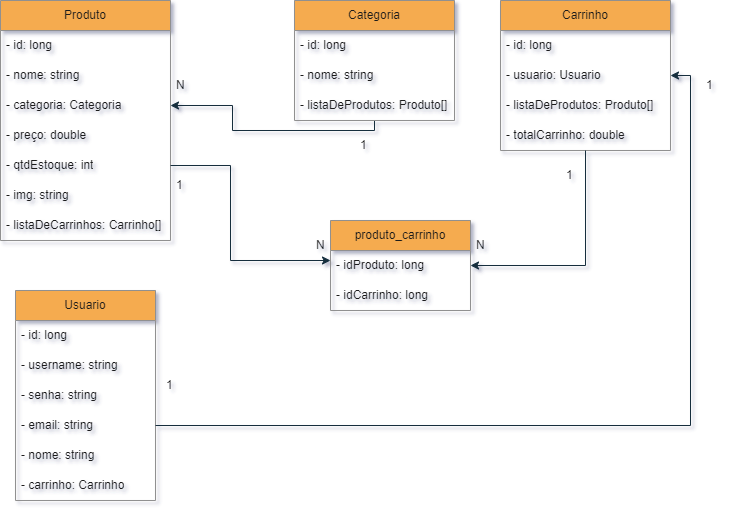

The diagram above was exported from draw.io. Its source (the exported page's mxGraphModel, read from the mxfile embedded in the PNG):
<mxGraphModel dx="1050" dy="591" grid="1" gridSize="10" guides="1" tooltips="1" connect="1" arrows="1" fold="1" page="1" pageScale="1" pageWidth="827" pageHeight="1169" background="none" math="0" shadow="0">
  <root>
    <mxCell id="WIyWlLk6GJQsqaUBKTNV-0" />
    <mxCell id="WIyWlLk6GJQsqaUBKTNV-1" parent="WIyWlLk6GJQsqaUBKTNV-0" />
    <mxCell id="JWkUBim4D7YQBsXHsTwV-2" value="Produto" style="swimlane;fontStyle=0;childLayout=stackLayout;horizontal=1;startSize=30;horizontalStack=0;resizeParent=1;resizeParentMax=0;resizeLast=0;collapsible=1;marginBottom=0;whiteSpace=wrap;html=1;labelBackgroundColor=none;fillColor=#F5AB50;strokeColor=#909090;fontColor=#1A1A1A;rounded=0;" vertex="1" parent="WIyWlLk6GJQsqaUBKTNV-1">
      <mxGeometry x="40" y="40" width="170" height="240" as="geometry" />
    </mxCell>
    <mxCell id="JWkUBim4D7YQBsXHsTwV-3" value="- id: long" style="text;strokeColor=none;fillColor=none;align=left;verticalAlign=middle;spacingLeft=4;spacingRight=4;overflow=hidden;points=[[0,0.5],[1,0.5]];portConstraint=eastwest;rotatable=0;whiteSpace=wrap;html=1;labelBackgroundColor=none;fontColor=#1A1A1A;rounded=0;" vertex="1" parent="JWkUBim4D7YQBsXHsTwV-2">
      <mxGeometry y="30" width="170" height="30" as="geometry" />
    </mxCell>
    <mxCell id="JWkUBim4D7YQBsXHsTwV-4" value="- nome: string" style="text;strokeColor=none;fillColor=none;align=left;verticalAlign=middle;spacingLeft=4;spacingRight=4;overflow=hidden;points=[[0,0.5],[1,0.5]];portConstraint=eastwest;rotatable=0;whiteSpace=wrap;html=1;labelBackgroundColor=none;fontColor=#1A1A1A;rounded=0;" vertex="1" parent="JWkUBim4D7YQBsXHsTwV-2">
      <mxGeometry y="60" width="170" height="30" as="geometry" />
    </mxCell>
    <mxCell id="JWkUBim4D7YQBsXHsTwV-5" value="- categoria: Categoria" style="text;strokeColor=none;fillColor=none;align=left;verticalAlign=middle;spacingLeft=4;spacingRight=4;overflow=hidden;points=[[0,0.5],[1,0.5]];portConstraint=eastwest;rotatable=0;whiteSpace=wrap;html=1;labelBackgroundColor=none;fontColor=#1A1A1A;rounded=0;" vertex="1" parent="JWkUBim4D7YQBsXHsTwV-2">
      <mxGeometry y="90" width="170" height="30" as="geometry" />
    </mxCell>
    <mxCell id="JWkUBim4D7YQBsXHsTwV-6" value="- preço: double" style="text;strokeColor=none;fillColor=none;align=left;verticalAlign=middle;spacingLeft=4;spacingRight=4;overflow=hidden;points=[[0,0.5],[1,0.5]];portConstraint=eastwest;rotatable=0;whiteSpace=wrap;html=1;labelBackgroundColor=none;fontColor=#1A1A1A;rounded=0;" vertex="1" parent="JWkUBim4D7YQBsXHsTwV-2">
      <mxGeometry y="120" width="170" height="30" as="geometry" />
    </mxCell>
    <mxCell id="JWkUBim4D7YQBsXHsTwV-7" value="- qtdEstoque: int" style="text;strokeColor=none;fillColor=none;align=left;verticalAlign=middle;spacingLeft=4;spacingRight=4;overflow=hidden;points=[[0,0.5],[1,0.5]];portConstraint=eastwest;rotatable=0;whiteSpace=wrap;html=1;labelBackgroundColor=none;fontColor=#1A1A1A;rounded=0;" vertex="1" parent="JWkUBim4D7YQBsXHsTwV-2">
      <mxGeometry y="150" width="170" height="30" as="geometry" />
    </mxCell>
    <mxCell id="JWkUBim4D7YQBsXHsTwV-8" value="- img: string" style="text;strokeColor=none;fillColor=none;align=left;verticalAlign=middle;spacingLeft=4;spacingRight=4;overflow=hidden;points=[[0,0.5],[1,0.5]];portConstraint=eastwest;rotatable=0;whiteSpace=wrap;html=1;labelBackgroundColor=none;fontColor=#1A1A1A;rounded=0;" vertex="1" parent="JWkUBim4D7YQBsXHsTwV-2">
      <mxGeometry y="180" width="170" height="30" as="geometry" />
    </mxCell>
    <mxCell id="JWkUBim4D7YQBsXHsTwV-47" value="- listaDeCarrinhos: Carrinho[]" style="text;strokeColor=none;fillColor=none;align=left;verticalAlign=middle;spacingLeft=4;spacingRight=4;overflow=hidden;points=[[0,0.5],[1,0.5]];portConstraint=eastwest;rotatable=0;whiteSpace=wrap;html=1;labelBackgroundColor=none;fontColor=#1A1A1A;rounded=0;" vertex="1" parent="JWkUBim4D7YQBsXHsTwV-2">
      <mxGeometry y="210" width="170" height="30" as="geometry" />
    </mxCell>
    <mxCell id="JWkUBim4D7YQBsXHsTwV-13" style="edgeStyle=orthogonalEdgeStyle;rounded=0;orthogonalLoop=1;jettySize=auto;html=1;entryX=1;entryY=0.5;entryDx=0;entryDy=0;labelBackgroundColor=none;strokeColor=#182E3E;fontColor=default;" edge="1" parent="WIyWlLk6GJQsqaUBKTNV-1" source="JWkUBim4D7YQBsXHsTwV-9" target="JWkUBim4D7YQBsXHsTwV-5">
      <mxGeometry relative="1" as="geometry">
        <Array as="points">
          <mxPoint x="414" y="170" />
          <mxPoint x="272" y="170" />
          <mxPoint x="272" y="145" />
        </Array>
      </mxGeometry>
    </mxCell>
    <mxCell id="JWkUBim4D7YQBsXHsTwV-9" value="Categoria" style="swimlane;fontStyle=0;childLayout=stackLayout;horizontal=1;startSize=30;horizontalStack=0;resizeParent=1;resizeParentMax=0;resizeLast=0;collapsible=1;marginBottom=0;whiteSpace=wrap;html=1;labelBackgroundColor=none;fillColor=#F5AB50;strokeColor=#909090;fontColor=#1A1A1A;rounded=0;" vertex="1" parent="WIyWlLk6GJQsqaUBKTNV-1">
      <mxGeometry x="334" y="40" width="160" height="120" as="geometry" />
    </mxCell>
    <mxCell id="JWkUBim4D7YQBsXHsTwV-10" value="- id: long" style="text;strokeColor=none;fillColor=none;align=left;verticalAlign=middle;spacingLeft=4;spacingRight=4;overflow=hidden;points=[[0,0.5],[1,0.5]];portConstraint=eastwest;rotatable=0;whiteSpace=wrap;html=1;labelBackgroundColor=none;fontColor=#1A1A1A;rounded=0;" vertex="1" parent="JWkUBim4D7YQBsXHsTwV-9">
      <mxGeometry y="30" width="160" height="30" as="geometry" />
    </mxCell>
    <mxCell id="JWkUBim4D7YQBsXHsTwV-11" value="- nome: string" style="text;strokeColor=none;fillColor=none;align=left;verticalAlign=middle;spacingLeft=4;spacingRight=4;overflow=hidden;points=[[0,0.5],[1,0.5]];portConstraint=eastwest;rotatable=0;whiteSpace=wrap;html=1;labelBackgroundColor=none;fontColor=#1A1A1A;rounded=0;" vertex="1" parent="JWkUBim4D7YQBsXHsTwV-9">
      <mxGeometry y="60" width="160" height="30" as="geometry" />
    </mxCell>
    <mxCell id="JWkUBim4D7YQBsXHsTwV-33" value="- listaDeProdutos: Produto[]" style="text;strokeColor=none;fillColor=none;align=left;verticalAlign=middle;spacingLeft=4;spacingRight=4;overflow=hidden;points=[[0,0.5],[1,0.5]];portConstraint=eastwest;rotatable=0;whiteSpace=wrap;html=1;labelBackgroundColor=none;fontColor=#1A1A1A;rounded=0;" vertex="1" parent="JWkUBim4D7YQBsXHsTwV-9">
      <mxGeometry y="90" width="160" height="30" as="geometry" />
    </mxCell>
    <mxCell id="JWkUBim4D7YQBsXHsTwV-18" style="edgeStyle=orthogonalEdgeStyle;rounded=0;orthogonalLoop=1;jettySize=auto;html=1;entryX=1;entryY=0.5;entryDx=0;entryDy=0;startArrow=classic;startFill=1;endArrow=none;endFill=0;labelBackgroundColor=none;strokeColor=#182E3E;fontColor=default;" edge="1" parent="WIyWlLk6GJQsqaUBKTNV-1" source="JWkUBim4D7YQBsXHsTwV-34" target="JWkUBim4D7YQBsXHsTwV-7">
      <mxGeometry relative="1" as="geometry">
        <Array as="points">
          <mxPoint x="270" y="300" />
          <mxPoint x="270" y="205" />
        </Array>
      </mxGeometry>
    </mxCell>
    <mxCell id="JWkUBim4D7YQBsXHsTwV-14" value="Carrinho" style="swimlane;fontStyle=0;childLayout=stackLayout;horizontal=1;startSize=30;horizontalStack=0;resizeParent=1;resizeParentMax=0;resizeLast=0;collapsible=1;marginBottom=0;whiteSpace=wrap;html=1;labelBackgroundColor=none;fillColor=#F5AB50;strokeColor=#909090;fontColor=#1A1A1A;rounded=0;" vertex="1" parent="WIyWlLk6GJQsqaUBKTNV-1">
      <mxGeometry x="540" y="40" width="170" height="150" as="geometry" />
    </mxCell>
    <mxCell id="JWkUBim4D7YQBsXHsTwV-15" value="- id: long" style="text;strokeColor=none;fillColor=none;align=left;verticalAlign=middle;spacingLeft=4;spacingRight=4;overflow=hidden;points=[[0,0.5],[1,0.5]];portConstraint=eastwest;rotatable=0;whiteSpace=wrap;html=1;labelBackgroundColor=none;fontColor=#1A1A1A;rounded=0;" vertex="1" parent="JWkUBim4D7YQBsXHsTwV-14">
      <mxGeometry y="30" width="170" height="30" as="geometry" />
    </mxCell>
    <mxCell id="JWkUBim4D7YQBsXHsTwV-16" value="- usuario: Usuario" style="text;strokeColor=none;fillColor=none;align=left;verticalAlign=middle;spacingLeft=4;spacingRight=4;overflow=hidden;points=[[0,0.5],[1,0.5]];portConstraint=eastwest;rotatable=0;whiteSpace=wrap;html=1;labelBackgroundColor=none;fontColor=#1A1A1A;rounded=0;" vertex="1" parent="JWkUBim4D7YQBsXHsTwV-14">
      <mxGeometry y="60" width="170" height="30" as="geometry" />
    </mxCell>
    <mxCell id="JWkUBim4D7YQBsXHsTwV-17" value="- listaDeProdutos: Produto[]" style="text;strokeColor=none;fillColor=none;align=left;verticalAlign=middle;spacingLeft=4;spacingRight=4;overflow=hidden;points=[[0,0.5],[1,0.5]];portConstraint=eastwest;rotatable=0;whiteSpace=wrap;html=1;labelBackgroundColor=none;fontColor=#1A1A1A;rounded=0;" vertex="1" parent="JWkUBim4D7YQBsXHsTwV-14">
      <mxGeometry y="90" width="170" height="30" as="geometry" />
    </mxCell>
    <mxCell id="JWkUBim4D7YQBsXHsTwV-27" value="- totalCarrinho: double" style="text;strokeColor=none;fillColor=none;align=left;verticalAlign=middle;spacingLeft=4;spacingRight=4;overflow=hidden;points=[[0,0.5],[1,0.5]];portConstraint=eastwest;rotatable=0;whiteSpace=wrap;html=1;labelBackgroundColor=none;fontColor=#1A1A1A;rounded=0;" vertex="1" parent="JWkUBim4D7YQBsXHsTwV-14">
      <mxGeometry y="120" width="170" height="30" as="geometry" />
    </mxCell>
    <mxCell id="JWkUBim4D7YQBsXHsTwV-23" value="Usuario" style="swimlane;fontStyle=0;childLayout=stackLayout;horizontal=1;startSize=30;horizontalStack=0;resizeParent=1;resizeParentMax=0;resizeLast=0;collapsible=1;marginBottom=0;whiteSpace=wrap;html=1;labelBackgroundColor=none;fillColor=#F5AB50;strokeColor=#909090;fontColor=#1A1A1A;rounded=0;" vertex="1" parent="WIyWlLk6GJQsqaUBKTNV-1">
      <mxGeometry x="55" y="330" width="140" height="210" as="geometry" />
    </mxCell>
    <mxCell id="JWkUBim4D7YQBsXHsTwV-24" value="- id: long" style="text;strokeColor=none;fillColor=none;align=left;verticalAlign=middle;spacingLeft=4;spacingRight=4;overflow=hidden;points=[[0,0.5],[1,0.5]];portConstraint=eastwest;rotatable=0;whiteSpace=wrap;html=1;labelBackgroundColor=none;fontColor=#1A1A1A;rounded=0;" vertex="1" parent="JWkUBim4D7YQBsXHsTwV-23">
      <mxGeometry y="30" width="140" height="30" as="geometry" />
    </mxCell>
    <mxCell id="JWkUBim4D7YQBsXHsTwV-25" value="- username: string" style="text;strokeColor=none;fillColor=none;align=left;verticalAlign=middle;spacingLeft=4;spacingRight=4;overflow=hidden;points=[[0,0.5],[1,0.5]];portConstraint=eastwest;rotatable=0;whiteSpace=wrap;html=1;labelBackgroundColor=none;fontColor=#1A1A1A;rounded=0;" vertex="1" parent="JWkUBim4D7YQBsXHsTwV-23">
      <mxGeometry y="60" width="140" height="30" as="geometry" />
    </mxCell>
    <mxCell id="JWkUBim4D7YQBsXHsTwV-26" value="- senha: string" style="text;strokeColor=none;fillColor=none;align=left;verticalAlign=middle;spacingLeft=4;spacingRight=4;overflow=hidden;points=[[0,0.5],[1,0.5]];portConstraint=eastwest;rotatable=0;whiteSpace=wrap;html=1;labelBackgroundColor=none;fontColor=#1A1A1A;rounded=0;" vertex="1" parent="JWkUBim4D7YQBsXHsTwV-23">
      <mxGeometry y="90" width="140" height="30" as="geometry" />
    </mxCell>
    <mxCell id="JWkUBim4D7YQBsXHsTwV-28" value="- email: string" style="text;strokeColor=none;fillColor=none;align=left;verticalAlign=middle;spacingLeft=4;spacingRight=4;overflow=hidden;points=[[0,0.5],[1,0.5]];portConstraint=eastwest;rotatable=0;whiteSpace=wrap;html=1;labelBackgroundColor=none;fontColor=#1A1A1A;rounded=0;" vertex="1" parent="JWkUBim4D7YQBsXHsTwV-23">
      <mxGeometry y="120" width="140" height="30" as="geometry" />
    </mxCell>
    <mxCell id="JWkUBim4D7YQBsXHsTwV-29" value="- nome: string" style="text;strokeColor=none;fillColor=none;align=left;verticalAlign=middle;spacingLeft=4;spacingRight=4;overflow=hidden;points=[[0,0.5],[1,0.5]];portConstraint=eastwest;rotatable=0;whiteSpace=wrap;html=1;labelBackgroundColor=none;fontColor=#1A1A1A;rounded=0;" vertex="1" parent="JWkUBim4D7YQBsXHsTwV-23">
      <mxGeometry y="150" width="140" height="30" as="geometry" />
    </mxCell>
    <mxCell id="JWkUBim4D7YQBsXHsTwV-30" value="- carrinho: Carrinho" style="text;strokeColor=none;fillColor=none;align=left;verticalAlign=middle;spacingLeft=4;spacingRight=4;overflow=hidden;points=[[0,0.5],[1,0.5]];portConstraint=eastwest;rotatable=0;whiteSpace=wrap;html=1;labelBackgroundColor=none;fontColor=#1A1A1A;rounded=0;" vertex="1" parent="JWkUBim4D7YQBsXHsTwV-23">
      <mxGeometry y="180" width="140" height="30" as="geometry" />
    </mxCell>
    <mxCell id="JWkUBim4D7YQBsXHsTwV-32" style="edgeStyle=orthogonalEdgeStyle;rounded=0;orthogonalLoop=1;jettySize=auto;html=1;entryX=1;entryY=0.5;entryDx=0;entryDy=0;labelBackgroundColor=none;strokeColor=#182E3E;fontColor=default;" edge="1" parent="WIyWlLk6GJQsqaUBKTNV-1" source="JWkUBim4D7YQBsXHsTwV-28" target="JWkUBim4D7YQBsXHsTwV-16">
      <mxGeometry relative="1" as="geometry" />
    </mxCell>
    <mxCell id="JWkUBim4D7YQBsXHsTwV-38" value="" style="edgeStyle=orthogonalEdgeStyle;rounded=0;orthogonalLoop=1;jettySize=auto;html=1;entryX=1;entryY=0.5;entryDx=0;entryDy=0;startArrow=none;startFill=0;endArrow=classic;endFill=1;labelBackgroundColor=none;strokeColor=#182E3E;fontColor=default;" edge="1" parent="WIyWlLk6GJQsqaUBKTNV-1" source="JWkUBim4D7YQBsXHsTwV-14" target="JWkUBim4D7YQBsXHsTwV-34">
      <mxGeometry relative="1" as="geometry">
        <mxPoint x="625" y="190" as="sourcePoint" />
        <mxPoint x="210" y="205" as="targetPoint" />
        <Array as="points">
          <mxPoint x="625" y="305" />
        </Array>
      </mxGeometry>
    </mxCell>
    <mxCell id="JWkUBim4D7YQBsXHsTwV-34" value="produto_carrinho" style="swimlane;fontStyle=0;childLayout=stackLayout;horizontal=1;startSize=30;horizontalStack=0;resizeParent=1;resizeParentMax=0;resizeLast=0;collapsible=1;marginBottom=0;whiteSpace=wrap;html=1;labelBackgroundColor=none;fillColor=#F5AB50;strokeColor=#909090;fontColor=#1A1A1A;rounded=0;" vertex="1" parent="WIyWlLk6GJQsqaUBKTNV-1">
      <mxGeometry x="370" y="260" width="140" height="90" as="geometry" />
    </mxCell>
    <mxCell id="JWkUBim4D7YQBsXHsTwV-35" value="- idProduto: long" style="text;strokeColor=none;fillColor=none;align=left;verticalAlign=middle;spacingLeft=4;spacingRight=4;overflow=hidden;points=[[0,0.5],[1,0.5]];portConstraint=eastwest;rotatable=0;whiteSpace=wrap;html=1;labelBackgroundColor=none;fontColor=#1A1A1A;rounded=0;" vertex="1" parent="JWkUBim4D7YQBsXHsTwV-34">
      <mxGeometry y="30" width="140" height="30" as="geometry" />
    </mxCell>
    <mxCell id="JWkUBim4D7YQBsXHsTwV-36" value="- idCarrinho: long" style="text;strokeColor=none;fillColor=none;align=left;verticalAlign=middle;spacingLeft=4;spacingRight=4;overflow=hidden;points=[[0,0.5],[1,0.5]];portConstraint=eastwest;rotatable=0;whiteSpace=wrap;html=1;labelBackgroundColor=none;fontColor=#1A1A1A;rounded=0;" vertex="1" parent="JWkUBim4D7YQBsXHsTwV-34">
      <mxGeometry y="60" width="140" height="30" as="geometry" />
    </mxCell>
    <mxCell id="JWkUBim4D7YQBsXHsTwV-39" value="1" style="text;strokeColor=none;fillColor=none;align=left;verticalAlign=middle;spacingLeft=4;spacingRight=4;overflow=hidden;points=[[0,0.5],[1,0.5]];portConstraint=eastwest;rotatable=0;whiteSpace=wrap;html=1;labelBackgroundColor=none;fontColor=#1A1A1A;rounded=0;" vertex="1" parent="WIyWlLk6GJQsqaUBKTNV-1">
      <mxGeometry x="200" y="410" width="20" height="30" as="geometry" />
    </mxCell>
    <mxCell id="JWkUBim4D7YQBsXHsTwV-40" value="1" style="text;strokeColor=none;fillColor=none;align=left;verticalAlign=middle;spacingLeft=4;spacingRight=4;overflow=hidden;points=[[0,0.5],[1,0.5]];portConstraint=eastwest;rotatable=0;whiteSpace=wrap;html=1;labelBackgroundColor=none;fontColor=#1A1A1A;rounded=0;" vertex="1" parent="WIyWlLk6GJQsqaUBKTNV-1">
      <mxGeometry x="740" y="110" width="20" height="30" as="geometry" />
    </mxCell>
    <mxCell id="JWkUBim4D7YQBsXHsTwV-41" value="1" style="text;strokeColor=none;fillColor=none;align=left;verticalAlign=middle;spacingLeft=4;spacingRight=4;overflow=hidden;points=[[0,0.5],[1,0.5]];portConstraint=eastwest;rotatable=0;whiteSpace=wrap;html=1;labelBackgroundColor=none;fontColor=#1A1A1A;rounded=0;" vertex="1" parent="WIyWlLk6GJQsqaUBKTNV-1">
      <mxGeometry x="600" y="200" width="20" height="30" as="geometry" />
    </mxCell>
    <mxCell id="JWkUBim4D7YQBsXHsTwV-42" value="N" style="text;strokeColor=none;fillColor=none;align=left;verticalAlign=middle;spacingLeft=4;spacingRight=4;overflow=hidden;points=[[0,0.5],[1,0.5]];portConstraint=eastwest;rotatable=0;whiteSpace=wrap;html=1;labelBackgroundColor=none;fontColor=#1A1A1A;rounded=0;" vertex="1" parent="WIyWlLk6GJQsqaUBKTNV-1">
      <mxGeometry x="510" y="270" width="20" height="30" as="geometry" />
    </mxCell>
    <mxCell id="JWkUBim4D7YQBsXHsTwV-43" value="N" style="text;strokeColor=none;fillColor=none;align=left;verticalAlign=middle;spacingLeft=4;spacingRight=4;overflow=hidden;points=[[0,0.5],[1,0.5]];portConstraint=eastwest;rotatable=0;whiteSpace=wrap;html=1;labelBackgroundColor=none;fontColor=#1A1A1A;rounded=0;" vertex="1" parent="WIyWlLk6GJQsqaUBKTNV-1">
      <mxGeometry x="350" y="270" width="20" height="30" as="geometry" />
    </mxCell>
    <mxCell id="JWkUBim4D7YQBsXHsTwV-44" value="1" style="text;strokeColor=none;fillColor=none;align=left;verticalAlign=middle;spacingLeft=4;spacingRight=4;overflow=hidden;points=[[0,0.5],[1,0.5]];portConstraint=eastwest;rotatable=0;whiteSpace=wrap;html=1;labelBackgroundColor=none;fontColor=#1A1A1A;rounded=0;" vertex="1" parent="WIyWlLk6GJQsqaUBKTNV-1">
      <mxGeometry x="210" y="210" width="20" height="30" as="geometry" />
    </mxCell>
    <mxCell id="JWkUBim4D7YQBsXHsTwV-45" value="1" style="text;strokeColor=none;fillColor=none;align=left;verticalAlign=middle;spacingLeft=4;spacingRight=4;overflow=hidden;points=[[0,0.5],[1,0.5]];portConstraint=eastwest;rotatable=0;whiteSpace=wrap;html=1;labelBackgroundColor=none;fontColor=#1A1A1A;rounded=0;" vertex="1" parent="WIyWlLk6GJQsqaUBKTNV-1">
      <mxGeometry x="394" y="170" width="20" height="30" as="geometry" />
    </mxCell>
    <mxCell id="JWkUBim4D7YQBsXHsTwV-46" value="N" style="text;strokeColor=none;fillColor=none;align=left;verticalAlign=middle;spacingLeft=4;spacingRight=4;overflow=hidden;points=[[0,0.5],[1,0.5]];portConstraint=eastwest;rotatable=0;whiteSpace=wrap;html=1;labelBackgroundColor=none;fontColor=#1A1A1A;rounded=0;" vertex="1" parent="WIyWlLk6GJQsqaUBKTNV-1">
      <mxGeometry x="210" y="110" width="20" height="30" as="geometry" />
    </mxCell>
  </root>
</mxGraphModel>